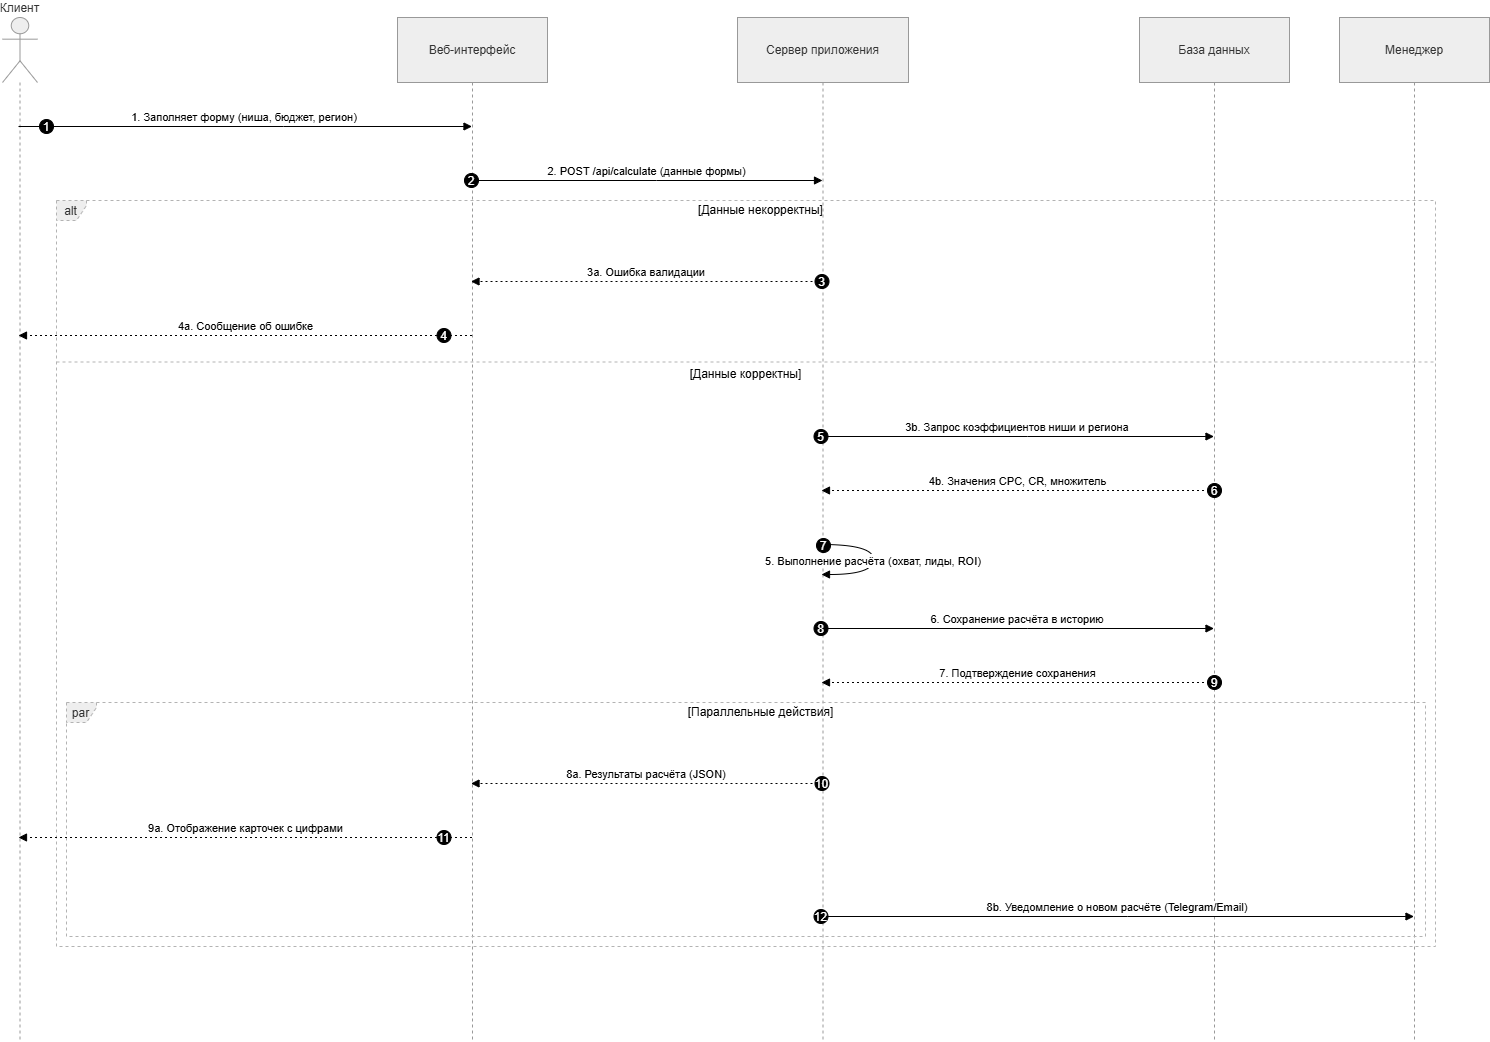

The diagram above was exported from draw.io. Its source (the exported page's mxGraphModel, read from the mxfile embedded in the PNG):
<mxGraphModel dx="2044" dy="1156" grid="1" gridSize="10" guides="1" tooltips="1" connect="1" arrows="1" fold="1" page="1" pageScale="1" pageWidth="827" pageHeight="1169" math="0" shadow="0">
  <root>
    <mxCell id="0" />
    <mxCell id="1" parent="0" />
    <mxCell id="uaUnyF-hNez5ptiLCpaR-1" parent="1" style="shape=umlLifeline;perimeter=lifelinePerimeter;whiteSpace=wrap;container=1;dropTarget=0;collapsible=0;recursiveResize=0;outlineConnect=0;portConstraint=eastwest;newEdgeStyle={&quot;edgeStyle&quot;:&quot;elbowEdgeStyle&quot;,&quot;elbow&quot;:&quot;vertical&quot;,&quot;curved&quot;:0,&quot;rounded&quot;:0};participant=umlActor;verticalAlign=bottom;labelPosition=center;verticalLabelPosition=top;align=center;size=65;fillColor=light-dark(#eeeeee,#1f2020);strokeColor=light-dark(#999999,#cccccc);fontColor=light-dark(#333333,#cccccc);" value="Клиент" vertex="1">
      <mxGeometry height="1024" width="35" x="20" y="20" as="geometry" />
    </mxCell>
    <mxCell id="uaUnyF-hNez5ptiLCpaR-2" parent="1" style="shape=umlLifeline;perimeter=lifelinePerimeter;whiteSpace=wrap;container=1;dropTarget=0;collapsible=0;recursiveResize=0;outlineConnect=0;portConstraint=eastwest;newEdgeStyle={&quot;edgeStyle&quot;:&quot;elbowEdgeStyle&quot;,&quot;elbow&quot;:&quot;vertical&quot;,&quot;curved&quot;:0,&quot;rounded&quot;:0};size=65;fillColor=light-dark(#eeeeee,#1f2020);strokeColor=light-dark(#999999,#cccccc);fontColor=light-dark(#333333,#cccccc);" value="Веб-интерфейс" vertex="1">
      <mxGeometry height="1024" width="150" x="415" y="20" as="geometry" />
    </mxCell>
    <mxCell id="uaUnyF-hNez5ptiLCpaR-3" parent="1" style="shape=umlLifeline;perimeter=lifelinePerimeter;whiteSpace=wrap;container=1;dropTarget=0;collapsible=0;recursiveResize=0;outlineConnect=0;portConstraint=eastwest;newEdgeStyle={&quot;edgeStyle&quot;:&quot;elbowEdgeStyle&quot;,&quot;elbow&quot;:&quot;vertical&quot;,&quot;curved&quot;:0,&quot;rounded&quot;:0};size=65;fillColor=light-dark(#eeeeee,#1f2020);strokeColor=light-dark(#999999,#cccccc);fontColor=light-dark(#333333,#cccccc);" value="Сервер приложения" vertex="1">
      <mxGeometry height="1024" width="171" x="755" y="20" as="geometry" />
    </mxCell>
    <mxCell id="uaUnyF-hNez5ptiLCpaR-4" parent="1" style="shape=umlLifeline;perimeter=lifelinePerimeter;whiteSpace=wrap;container=1;dropTarget=0;collapsible=0;recursiveResize=0;outlineConnect=0;portConstraint=eastwest;newEdgeStyle={&quot;edgeStyle&quot;:&quot;elbowEdgeStyle&quot;,&quot;elbow&quot;:&quot;vertical&quot;,&quot;curved&quot;:0,&quot;rounded&quot;:0};size=65;fillColor=light-dark(#eeeeee,#1f2020);strokeColor=light-dark(#999999,#cccccc);fontColor=light-dark(#333333,#cccccc);" value="База данных" vertex="1">
      <mxGeometry height="1024" width="150" x="1157" y="20" as="geometry" />
    </mxCell>
    <mxCell id="uaUnyF-hNez5ptiLCpaR-5" parent="1" style="shape=umlLifeline;perimeter=lifelinePerimeter;whiteSpace=wrap;container=1;dropTarget=0;collapsible=0;recursiveResize=0;outlineConnect=0;portConstraint=eastwest;newEdgeStyle={&quot;edgeStyle&quot;:&quot;elbowEdgeStyle&quot;,&quot;elbow&quot;:&quot;vertical&quot;,&quot;curved&quot;:0,&quot;rounded&quot;:0};size=65;fillColor=light-dark(#eeeeee,#1f2020);strokeColor=light-dark(#999999,#cccccc);fontColor=light-dark(#333333,#cccccc);" value="Менеджер" vertex="1">
      <mxGeometry height="1024" width="150" x="1357" y="20" as="geometry" />
    </mxCell>
    <mxCell id="uaUnyF-hNez5ptiLCpaR-6" parent="1" style="shape=umlFrame;dashed=1;pointerEvents=0;dropTarget=0;strokeColor=#B3B3B3;height=20;width=30;fillColor=light-dark(#eeeeee,#1f2020);fontColor=light-dark(#333333,#cccccc);" value="par" vertex="1">
      <mxGeometry height="234" width="1359" x="84" y="705" as="geometry" />
    </mxCell>
    <mxCell id="uaUnyF-hNez5ptiLCpaR-7" parent="uaUnyF-hNez5ptiLCpaR-6" style="text;strokeColor=none;fillColor=none;align=center;verticalAlign=middle;whiteSpace=wrap;" value="[Параллельные действия]" vertex="1">
      <mxGeometry height="20" width="1329" x="30" as="geometry" />
    </mxCell>
    <mxCell id="uaUnyF-hNez5ptiLCpaR-8" parent="uaUnyF-hNez5ptiLCpaR-6" style="shape=line;dashed=1;whiteSpace=wrap;verticalAlign=top;labelPosition=center;verticalLabelPosition=middle;align=center;strokeColor=#B3B3B3;" value="" vertex="1">
      <mxGeometry width="1359" y="160" as="geometry" />
    </mxCell>
    <mxCell id="uaUnyF-hNez5ptiLCpaR-9" parent="1" style="shape=umlFrame;dashed=1;pointerEvents=0;dropTarget=0;strokeColor=#B3B3B3;height=20;width=30;fillColor=light-dark(#eeeeee,#1f2020);fontColor=light-dark(#333333,#cccccc);" value="alt" vertex="1">
      <mxGeometry height="746" width="1379" x="74" y="203" as="geometry" />
    </mxCell>
    <mxCell id="uaUnyF-hNez5ptiLCpaR-10" parent="uaUnyF-hNez5ptiLCpaR-9" style="text;strokeColor=none;fillColor=none;align=center;verticalAlign=middle;whiteSpace=wrap;" value="[Данные некорректны]" vertex="1">
      <mxGeometry height="20" width="1349" x="30" as="geometry" />
    </mxCell>
    <mxCell id="uaUnyF-hNez5ptiLCpaR-11" parent="uaUnyF-hNez5ptiLCpaR-9" style="shape=line;dashed=1;whiteSpace=wrap;verticalAlign=top;labelPosition=center;verticalLabelPosition=middle;align=center;strokeColor=#B3B3B3;" value="[Данные корректны]" vertex="1">
      <mxGeometry height="3" width="1379" y="160" as="geometry" />
    </mxCell>
    <mxCell id="uaUnyF-hNez5ptiLCpaR-12" edge="1" parent="1" source="uaUnyF-hNez5ptiLCpaR-1" style="verticalAlign=bottom;edgeStyle=elbowEdgeStyle;elbow=vertical;curved=0;rounded=0;endArrow=block;" target="uaUnyF-hNez5ptiLCpaR-2" value="1. Заполняет форму (ниша, бюджет, регион)">
      <mxGeometry relative="1" as="geometry">
        <Array as="points">
          <mxPoint x="301" y="129" />
        </Array>
      </mxGeometry>
    </mxCell>
    <mxCell id="uaUnyF-hNez5ptiLCpaR-13" parent="uaUnyF-hNez5ptiLCpaR-12" style="ellipse;aspect=fixed;fillColor=#000000;align=center;fontColor=#FFFFFF;" value="1" vertex="1">
      <mxGeometry height="14" relative="1" width="14" as="geometry">
        <mxPoint x="-205" y="-7" as="offset" />
      </mxGeometry>
    </mxCell>
    <mxCell id="uaUnyF-hNez5ptiLCpaR-14" edge="1" parent="1" source="uaUnyF-hNez5ptiLCpaR-2" style="verticalAlign=bottom;edgeStyle=elbowEdgeStyle;elbow=vertical;curved=0;rounded=0;endArrow=block;" target="uaUnyF-hNez5ptiLCpaR-3" value="2. POST /api/calculate (данные формы)">
      <mxGeometry relative="1" as="geometry">
        <Array as="points">
          <mxPoint x="674" y="183" />
        </Array>
      </mxGeometry>
    </mxCell>
    <mxCell id="uaUnyF-hNez5ptiLCpaR-15" parent="uaUnyF-hNez5ptiLCpaR-14" style="ellipse;aspect=fixed;fillColor=#000000;align=center;fontColor=#FFFFFF;" value="2" vertex="1">
      <mxGeometry height="14" relative="1" width="14" as="geometry">
        <mxPoint x="-182.5" y="-7" as="offset" />
      </mxGeometry>
    </mxCell>
    <mxCell id="uaUnyF-hNez5ptiLCpaR-16" edge="1" parent="1" source="uaUnyF-hNez5ptiLCpaR-3" style="verticalAlign=bottom;edgeStyle=elbowEdgeStyle;elbow=vertical;curved=0;rounded=0;dashed=1;dashPattern=2 3;endArrow=block;" target="uaUnyF-hNez5ptiLCpaR-2" value="3a. Ошибка валидации">
      <mxGeometry relative="1" as="geometry">
        <Array as="points">
          <mxPoint x="677" y="284" />
        </Array>
      </mxGeometry>
    </mxCell>
    <mxCell id="uaUnyF-hNez5ptiLCpaR-17" parent="uaUnyF-hNez5ptiLCpaR-16" style="ellipse;aspect=fixed;fillColor=#000000;align=center;fontColor=#FFFFFF;" value="3" vertex="1">
      <mxGeometry height="14" relative="1" width="14" as="geometry">
        <mxPoint x="168.5" y="-7" as="offset" />
      </mxGeometry>
    </mxCell>
    <mxCell id="uaUnyF-hNez5ptiLCpaR-18" edge="1" parent="1" source="uaUnyF-hNez5ptiLCpaR-2" style="verticalAlign=bottom;edgeStyle=elbowEdgeStyle;elbow=vertical;curved=0;rounded=0;dashed=1;dashPattern=2 3;endArrow=block;" target="uaUnyF-hNez5ptiLCpaR-1" value="4a. Сообщение об ошибке">
      <mxGeometry relative="1" as="geometry">
        <Array as="points">
          <mxPoint x="304" y="338" />
        </Array>
      </mxGeometry>
    </mxCell>
    <mxCell id="uaUnyF-hNez5ptiLCpaR-19" parent="uaUnyF-hNez5ptiLCpaR-18" style="ellipse;aspect=fixed;fillColor=#000000;align=center;fontColor=#FFFFFF;" value="4" vertex="1">
      <mxGeometry height="14" relative="1" width="14" as="geometry">
        <mxPoint x="191" y="-7" as="offset" />
      </mxGeometry>
    </mxCell>
    <mxCell id="uaUnyF-hNez5ptiLCpaR-20" edge="1" parent="1" source="uaUnyF-hNez5ptiLCpaR-3" style="verticalAlign=bottom;edgeStyle=elbowEdgeStyle;elbow=vertical;curved=0;rounded=0;endArrow=block;" target="uaUnyF-hNez5ptiLCpaR-4" value="3b. Запрос коэффициентов ниши и региона">
      <mxGeometry relative="1" as="geometry">
        <Array as="points">
          <mxPoint x="1045" y="439" />
        </Array>
      </mxGeometry>
    </mxCell>
    <mxCell id="uaUnyF-hNez5ptiLCpaR-21" parent="uaUnyF-hNez5ptiLCpaR-20" style="ellipse;aspect=fixed;fillColor=#000000;align=center;fontColor=#FFFFFF;" value="5" vertex="1">
      <mxGeometry height="14" relative="1" width="14" as="geometry">
        <mxPoint x="-203.5" y="-7" as="offset" />
      </mxGeometry>
    </mxCell>
    <mxCell id="uaUnyF-hNez5ptiLCpaR-22" edge="1" parent="1" source="uaUnyF-hNez5ptiLCpaR-4" style="verticalAlign=bottom;edgeStyle=elbowEdgeStyle;elbow=vertical;curved=0;rounded=0;dashed=1;dashPattern=2 3;endArrow=block;" target="uaUnyF-hNez5ptiLCpaR-3" value="4b. Значения CPC, CR, множитель">
      <mxGeometry relative="1" as="geometry">
        <Array as="points">
          <mxPoint x="1048" y="493" />
        </Array>
      </mxGeometry>
    </mxCell>
    <mxCell id="uaUnyF-hNez5ptiLCpaR-23" parent="uaUnyF-hNez5ptiLCpaR-22" style="ellipse;aspect=fixed;fillColor=#000000;align=center;fontColor=#FFFFFF;" value="6" vertex="1">
      <mxGeometry height="14" relative="1" width="14" as="geometry">
        <mxPoint x="189.5" y="-7" as="offset" />
      </mxGeometry>
    </mxCell>
    <mxCell id="uaUnyF-hNez5ptiLCpaR-24" edge="1" parent="1" source="uaUnyF-hNez5ptiLCpaR-3" style="curved=1;endArrow=block;rounded=0;" target="uaUnyF-hNez5ptiLCpaR-3" value="5. Выполнение расчёта (охват, лиды, ROI)">
      <mxGeometry relative="1" as="geometry">
        <Array as="points">
          <mxPoint x="891" y="547" />
          <mxPoint x="891" y="577" />
        </Array>
      </mxGeometry>
    </mxCell>
    <mxCell id="uaUnyF-hNez5ptiLCpaR-25" parent="uaUnyF-hNez5ptiLCpaR-24" style="ellipse;aspect=fixed;fillColor=#000000;align=center;fontColor=#FFFFFF;" value="7" vertex="1">
      <mxGeometry height="14" relative="1" width="14" as="geometry">
        <mxPoint x="-57" y="-22" as="offset" />
      </mxGeometry>
    </mxCell>
    <mxCell id="uaUnyF-hNez5ptiLCpaR-26" edge="1" parent="1" source="uaUnyF-hNez5ptiLCpaR-3" style="verticalAlign=bottom;edgeStyle=elbowEdgeStyle;elbow=vertical;curved=0;rounded=0;endArrow=block;" target="uaUnyF-hNez5ptiLCpaR-4" value="6. Сохранение расчёта в историю">
      <mxGeometry relative="1" as="geometry">
        <Array as="points">
          <mxPoint x="1045" y="631" />
        </Array>
      </mxGeometry>
    </mxCell>
    <mxCell id="uaUnyF-hNez5ptiLCpaR-27" parent="uaUnyF-hNez5ptiLCpaR-26" style="ellipse;aspect=fixed;fillColor=#000000;align=center;fontColor=#FFFFFF;" value="8" vertex="1">
      <mxGeometry height="14" relative="1" width="14" as="geometry">
        <mxPoint x="-203.5" y="-7" as="offset" />
      </mxGeometry>
    </mxCell>
    <mxCell id="uaUnyF-hNez5ptiLCpaR-28" edge="1" parent="1" source="uaUnyF-hNez5ptiLCpaR-4" style="verticalAlign=bottom;edgeStyle=elbowEdgeStyle;elbow=vertical;curved=0;rounded=0;dashed=1;dashPattern=2 3;endArrow=block;" target="uaUnyF-hNez5ptiLCpaR-3" value="7. Подтверждение сохранения">
      <mxGeometry relative="1" as="geometry">
        <Array as="points">
          <mxPoint x="1048" y="685" />
        </Array>
      </mxGeometry>
    </mxCell>
    <mxCell id="uaUnyF-hNez5ptiLCpaR-29" parent="uaUnyF-hNez5ptiLCpaR-28" style="ellipse;aspect=fixed;fillColor=#000000;align=center;fontColor=#FFFFFF;" value="9" vertex="1">
      <mxGeometry height="14" relative="1" width="14" as="geometry">
        <mxPoint x="189.5" y="-7" as="offset" />
      </mxGeometry>
    </mxCell>
    <mxCell id="uaUnyF-hNez5ptiLCpaR-30" edge="1" parent="1" source="uaUnyF-hNez5ptiLCpaR-3" style="verticalAlign=bottom;edgeStyle=elbowEdgeStyle;elbow=vertical;curved=0;rounded=0;dashed=1;dashPattern=2 3;endArrow=block;" target="uaUnyF-hNez5ptiLCpaR-2" value="8a. Результаты расчёта (JSON)">
      <mxGeometry relative="1" as="geometry">
        <Array as="points">
          <mxPoint x="677" y="786" />
        </Array>
      </mxGeometry>
    </mxCell>
    <mxCell id="uaUnyF-hNez5ptiLCpaR-31" parent="uaUnyF-hNez5ptiLCpaR-30" style="ellipse;aspect=fixed;fillColor=#000000;align=center;fontColor=#FFFFFF;" value="10" vertex="1">
      <mxGeometry height="14" relative="1" width="14" as="geometry">
        <mxPoint x="168.5" y="-7" as="offset" />
      </mxGeometry>
    </mxCell>
    <mxCell id="uaUnyF-hNez5ptiLCpaR-32" edge="1" parent="1" source="uaUnyF-hNez5ptiLCpaR-2" style="verticalAlign=bottom;edgeStyle=elbowEdgeStyle;elbow=vertical;curved=0;rounded=0;dashed=1;dashPattern=2 3;endArrow=block;" target="uaUnyF-hNez5ptiLCpaR-1" value="9a. Отображение карточек с цифрами">
      <mxGeometry relative="1" as="geometry">
        <Array as="points">
          <mxPoint x="304" y="840" />
        </Array>
      </mxGeometry>
    </mxCell>
    <mxCell id="uaUnyF-hNez5ptiLCpaR-33" parent="uaUnyF-hNez5ptiLCpaR-32" style="ellipse;aspect=fixed;fillColor=#000000;align=center;fontColor=#FFFFFF;" value="11" vertex="1">
      <mxGeometry height="14" relative="1" width="14" as="geometry">
        <mxPoint x="191" y="-7" as="offset" />
      </mxGeometry>
    </mxCell>
    <mxCell id="uaUnyF-hNez5ptiLCpaR-34" edge="1" parent="1" source="uaUnyF-hNez5ptiLCpaR-3" style="verticalAlign=bottom;edgeStyle=elbowEdgeStyle;elbow=vertical;curved=0;rounded=0;endArrow=block;" target="uaUnyF-hNez5ptiLCpaR-5" value="8b. Уведомление о новом расчёте (Telegram/Email)">
      <mxGeometry relative="1" as="geometry">
        <Array as="points">
          <mxPoint x="1145" y="919" />
        </Array>
      </mxGeometry>
    </mxCell>
    <mxCell id="uaUnyF-hNez5ptiLCpaR-35" parent="uaUnyF-hNez5ptiLCpaR-34" style="ellipse;aspect=fixed;fillColor=#000000;align=center;fontColor=#FFFFFF;" value="12" vertex="1">
      <mxGeometry height="14" relative="1" width="14" as="geometry">
        <mxPoint x="-303.5" y="-7" as="offset" />
      </mxGeometry>
    </mxCell>
  </root>
</mxGraphModel>